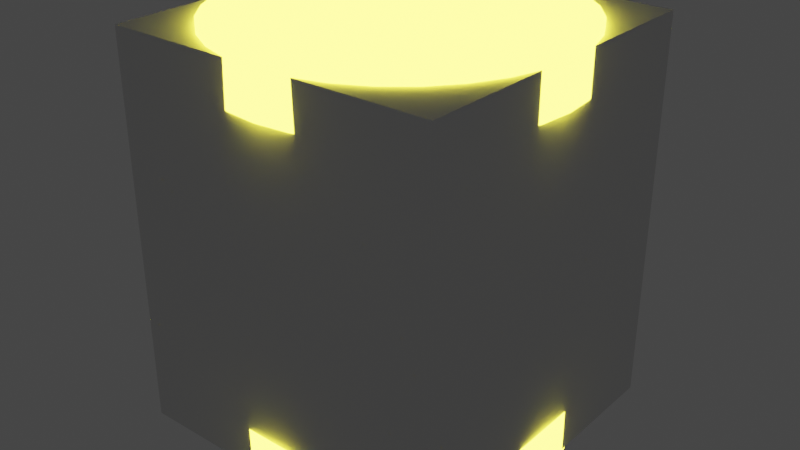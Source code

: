 # Source: hourglass.blend  (saved by Blender 4.2.66; exported with 4.5.12 LTS)
import bpy
from mathutils import Matrix  # noqa: F401  (used for matrix-valued properties, if any)

bpy.ops.wm.read_factory_settings(use_empty=True)
scene = bpy.context.scene
scene.name = 'Scene'

# ---- collections
col_collection = bpy.data.collections.new('Collection'); scene.collection.children.link(col_collection)

# ---- materials (node trees are filled in below, after node groups)
mat_hourglass = bpy.data.materials.new('Hourglass')
mat_hourglass.alpha_threshold = 0.0
mat_hourglass.use_transparent_shadow = False
mat_hourglass.roughness = 0.5
mat_hourglass.line_color = (0.0, 0.0, 0.0, 1.0)
mat_hourglassholder = bpy.data.materials.new('HourglassHolder')
mat_highlight = bpy.data.materials.new('Highlight')
mat_highlight.use_backface_culling = True

# ---- material node trees
mat_hourglass.use_nodes = True; mat_hourglass.node_tree.nodes.clear()
_N = mat_hourglass.node_tree.nodes; _L = mat_hourglass.node_tree.links
n0 = _N.new('ShaderNodeOutputMaterial'); n0.name = 'Material Output'; n0.location = (300, 300)
n1 = _N.new('ShaderNodeBsdfPrincipled'); n1.name = 'Principled BSDF'; n1.location = (10, 300)
n1.distribution = 'GGX'
n1.subsurface_method = 'RANDOM_WALK_SKIN'
n1.inputs[0].default_value = (0.5587, 0.8007, 0.8007, 1.0)
n1.inputs[1].default_value = 0.4124
n1.inputs[2].default_value = 0.3557
n1.inputs[3].default_value = 1.45
n1.inputs[27].default_value = (0.0, 0.0, 0.0, 1.0)
n1.inputs[28].default_value = 1.0
_L.new(n1.outputs[0], n0.inputs[0])
n0.is_active_output = True
mat_hourglassholder.use_nodes = True; mat_hourglassholder.node_tree.nodes.clear()
_N = mat_hourglassholder.node_tree.nodes; _L = mat_hourglassholder.node_tree.links
n0 = _N.new('ShaderNodeBsdfPrincipled'); n0.name = 'Principled BSDF'; n0.location = (10, 300)
n0.inputs[0].default_value = (0.1276, 0.02099, 0.02308, 1.0)
n0.inputs[2].default_value = 1.0
n0.inputs[13].default_value = 0.0
n1 = _N.new('ShaderNodeOutputMaterial'); n1.name = 'Material Output'; n1.location = (300, 300)
_L.new(n0.outputs[0], n1.inputs[0])
n1.is_active_output = True
mat_highlight.use_nodes = True; mat_highlight.node_tree.nodes.clear()
_N = mat_highlight.node_tree.nodes; _L = mat_highlight.node_tree.links
n0 = _N.new('ShaderNodeBsdfPrincipled'); n0.name = 'Principled BSDF'; n0.location = (10, 300)
n0.inputs[0].default_value = (0.8003, 0.657, 0.006196, 1.0)
n0.inputs[27].default_value = (1.0, 0.8945, 0.04021, 1.0)
n0.inputs[28].default_value = 11.7
n1 = _N.new('ShaderNodeOutputMaterial'); n1.name = 'Material Output'; n1.location = (300, 300)
_L.new(n0.outputs[0], n1.inputs[0])
n1.is_active_output = True

# ---- world
world_world = bpy.data.worlds.new('World'); scene.world = world_world
world_world.use_nodes = True; world_world.node_tree.nodes.clear()
_N = world_world.node_tree.nodes; _L = world_world.node_tree.links
n0 = _N.new('ShaderNodeOutputWorld'); n0.name = 'World Output'; n0.location = (300, 300)
n1 = _N.new('ShaderNodeBackground'); n1.name = 'Background'; n1.location = (10, 300)
n1.inputs[0].default_value = (0.05088, 0.05088, 0.05088, 1.0)
_L.new(n1.outputs[0], n0.inputs[0])
n0.is_active_output = True
world_world.color = (0.05088, 0.05088, 0.05088)
world_world.use_sun_shadow = False
world_world.sun_shadow_jitter_overblur = 0.0

# ---- meshes
me_hourglass = bpy.data.meshes.new('Hourglass')
me_hourglass.from_pydata([(1.809e-10, 0.08624, 0.1), (0.01682, 0.08458, 0.1), (0.033, 0.07967, 0.1), (0.04791, 0.0717, 0.1), (0.06098, 0.06098, 0.1), (0.0717, 0.04791, 0.1), (0.07967, 0.033, 0.1), (0.08458, 0.01682, 0.1), (0.08624, 1.364e-10, 0.1), (0.08458, -0.01682, 0.1), (0.07967, -0.033, 0.1), (0.0717, -0.04791, 0.1), (0.06098, -0.06098, 0.1), (0.04791, -0.0717, 0.1), (0.033, -0.07967, 0.1), (0.01682, -0.08458, 0.1), (1.809e-10, -0.08624, 0.1), (-0.01682, -0.08458, 0.1), (-0.033, -0.07967, 0.1), (-0.04791, -0.0717, 0.1), (-0.06098, -0.06098, 0.1), (-0.0717, -0.04791, 0.1), (-0.07967, -0.033, 0.1), (-0.08458, -0.01682, 0.1), (-0.08624, 1.364e-10, 0.1), (-0.08458, 0.01682, 0.1), (-0.07967, 0.033, 0.1), (-0.0717, 0.04791, 0.1), (-0.06098, 0.06098, 0.1), (-0.04791, 0.0717, 0.1), (-0.033, 0.07967, 0.1), (-0.01682, 0.08458, 0.1), (8.279e-10, 0.01806, 0.008879), (0.003523, 0.01771, 0.008879), (0.006911, 0.01669, 0.008879), (0.01003, 0.01502, 0.008879), (0.01277, 0.01277, 0.008879), (0.01502, 0.01003, 0.008879), (0.01669, 0.006911, 0.008879), (0.01771, 0.003523, 0.008879), (0.01806, 1.161e-09, 0.008879), (0.01771, -0.003523, 0.008879), (0.01669, -0.006911, 0.008879), (0.01502, -0.01003, 0.008879), (0.01277, -0.01277, 0.008879), (0.01003, -0.01502, 0.008879), (0.006911, -0.01669, 0.008879), (0.003523, -0.01771, 0.008879), (8.279e-10, -0.01806, 0.008879), (-0.003523, -0.01771, 0.008879), (-0.006911, -0.01669, 0.008879), (-0.01003, -0.01502, 0.008879), (-0.01277, -0.01277, 0.008879), (-0.01502, -0.01003, 0.008879), (-0.01669, -0.006911, 0.008879), (-0.01771, -0.003523, 0.008879), (-0.01806, 1.161e-09, 0.008879), (-0.01771, 0.003523, 0.008879), (-0.01669, 0.006911, 0.008879), (-0.01502, 0.01003, 0.008879), (-0.01277, 0.01277, 0.008879), (-0.01003, 0.01502, 0.008879), (-0.006911, 0.01669, 0.008879), (-0.003523, 0.01771, 0.008879), (3.17e-09, 0.1043, 0.1), (0.02035, 0.1023, 0.1), (0.03991, 0.09636, 0.1), (0.05795, 0.08673, 0.1), (0.07375, 0.07375, 0.1), (0.08672, 0.05795, 0.1), (0.09636, 0.03992, 0.1), (0.1023, 0.02035, 0.1), (0.1043, 1.787e-06, 0.1), (0.1023, -0.02035, 0.1), (0.09636, -0.03991, 0.1), (0.08672, -0.05795, 0.1), (0.07375, -0.07375, 0.1), (0.05795, -0.08672, 0.1), (0.03991, -0.09636, 0.1), (0.02035, -0.1023, 0.1), (3.17e-09, -0.1043, 0.1), (-0.02035, -0.1023, 0.1), (-0.03991, -0.09636, 0.1), (-0.05795, -0.08672, 0.1), (-0.07375, -0.07375, 0.1), (-0.08672, -0.05795, 0.1), (-0.09636, -0.03991, 0.1), (-0.1023, -0.02035, 0.1), (-0.1043, 1.787e-06, 0.1), (-0.1023, 0.02035, 0.1), (-0.09636, 0.03992, 0.1), (-0.08672, 0.05795, 0.1), (-0.07375, 0.07375, 0.1), (-0.05795, 0.08673, 0.1), (-0.03991, 0.09636, 0.1), (-0.02035, 0.1023, 0.1), (3.275e-07, 0.1045, 0.1237), (0.02035, 0.1025, 0.1237), (0.03991, 0.09657, 0.1237), (0.05795, 0.08693, 0.1237), (0.07375, 0.07396, 0.1237), (0.08672, 0.05815, 0.1237), (0.09636, 0.04012, 0.1237), (0.1023, 0.02056, 0.1237), (0.1043, 0.0002078, 0.1237), (0.1023, -0.02014, 0.1237), (0.09636, -0.03971, 0.1237), (0.08672, -0.05774, 0.1237), (0.07375, -0.07354, 0.1237), (0.05795, -0.08652, 0.1237), (0.03991, -0.09615, 0.1237), (0.02035, -0.1021, 0.1237), (3.275e-07, -0.1041, 0.1237), (-0.02035, -0.1021, 0.1237), (-0.03991, -0.09615, 0.1237), (-0.05795, -0.08652, 0.1237), (-0.07375, -0.07354, 0.1237), (-0.08672, -0.05774, 0.1237), (-0.09636, -0.03971, 0.1237), (-0.1023, -0.02014, 0.1237), (-0.1043, 0.0002078, 0.1237), (-0.1023, 0.02056, 0.1237), (-0.09636, 0.04012, 0.1237), (-0.08672, 0.05815, 0.1237), (-0.07375, 0.07396, 0.1237), (-0.05795, 0.08693, 0.1237), (-0.03991, 0.09657, 0.1237), (-0.02035, 0.1025, 0.1237), (3.302e-10, 0.0792, 0.07032), (0.01545, 0.07767, 0.07032), (0.03031, 0.07317, 0.07032), (0.044, 0.06585, 0.07032), (0.056, 0.056, 0.07032), (0.06585, 0.044, 0.07032), (0.07317, 0.03031, 0.07032), (0.07767, 0.01545, 0.07032), (0.0792, 4.923e-10, 0.07032), (0.07767, -0.01545, 0.07032), (0.07317, -0.03031, 0.07032), (0.06585, -0.044, 0.07032), (0.056, -0.056, 0.07032), (0.044, -0.06585, 0.07032), (0.03031, -0.07317, 0.07032), (0.01545, -0.07767, 0.07032), (3.302e-10, -0.0792, 0.07032), (-0.01545, -0.07767, 0.07032), (-0.03031, -0.07317, 0.07032), (-0.044, -0.06585, 0.07032), (-0.056, -0.056, 0.07032), (-0.06585, -0.044, 0.07032), (-0.07317, -0.03031, 0.07032), (-0.07767, -0.01545, 0.07032), (-0.0792, 4.923e-10, 0.07032), (-0.07767, 0.01545, 0.07032), (-0.07317, 0.03031, 0.07032), (-0.06585, 0.044, 0.07032), (-0.056, 0.056, 0.07032), (-0.044, 0.06585, 0.07032), (-0.03031, 0.07317, 0.07032), (-0.01545, 0.07767, 0.07032), (1.144e-09, 0.01401, 0.0), (0.002733, 0.01374, 0.0), (0.005361, 0.01294, 0.0), (0.007783, 0.01165, 0.0), (0.009906, 0.009906, 0.0), (0.01165, 0.007783, 0.0), (0.01294, 0.005361, 0.0), (0.01374, 0.002733, 0.0), (0.01401, 1.319e-09, 0.0), (0.01374, -0.002733, 0.0), (0.01294, -0.005361, 0.0), (0.01165, -0.007783, 0.0), (0.009906, -0.009906, 0.0), (0.007783, -0.01165, 0.0), (0.005361, -0.01294, 0.0), (0.002733, -0.01374, 0.0), (1.144e-09, -0.01401, 0.0), (-0.002733, -0.01374, 0.0), (-0.005361, -0.01294, 0.0), (-0.007783, -0.01165, 0.0), (-0.009906, -0.009906, 0.0), (-0.01165, -0.007783, 0.0), (-0.01294, -0.005361, 0.0), (-0.01374, -0.002733, 0.0), (-0.01401, 1.319e-09, 0.0), (-0.01374, 0.002733, 0.0), (-0.01294, 0.005361, 0.0), (-0.01165, 0.007783, 0.0), (-0.009906, 0.009906, 0.0), (-0.007783, 0.01165, 0.0), (-0.005361, 0.01294, 0.0), (-0.002733, 0.01374, 0.0), (0.01081, 0.05435, 0.03728), (0.0212, 0.05119, 0.03728), (0.03078, 0.04607, 0.03728), (0.03918, 0.03918, 0.03728), (0.04607, 0.03078, 0.03728), (0.05119, 0.0212, 0.03728), (0.05435, 0.01081, 0.03728), (0.05541, 1.023e-09, 0.03728), (0.05435, -0.01081, 0.03728), (0.05119, -0.0212, 0.03728), (0.04607, -0.03078, 0.03728), (0.03918, -0.03918, 0.03728), (0.03078, -0.04607, 0.03728), (0.0212, -0.05119, 0.03728), (0.01081, -0.05435, 0.03728), (4.868e-10, -0.05541, 0.03728), (-0.01081, -0.05435, 0.03728), (-0.0212, -0.05119, 0.03728), (-0.03078, -0.04607, 0.03728), (-0.03918, -0.03918, 0.03728), (-0.04607, -0.03078, 0.03728), (-0.05119, -0.0212, 0.03728), (-0.05435, -0.01081, 0.03728), (-0.05541, 1.023e-09, 0.03728), (-0.05435, 0.01081, 0.03728), (-0.05119, 0.0212, 0.03728), (-0.04607, 0.03078, 0.03728), (-0.03918, 0.03918, 0.03728), (-0.03078, 0.04607, 0.03728), (-0.0212, 0.05119, 0.03728), (-0.01081, 0.05435, 0.03728), (4.868e-10, 0.05541, 0.03728)], [], [(128, 129, 1, 0), (129, 130, 2, 1), (130, 131, 3, 2), (131, 132, 4, 3), (132, 133, 5, 4), (133, 134, 6, 5), (134, 135, 7, 6), (135, 136, 8, 7), (136, 137, 9, 8), (137, 138, 10, 9), (138, 139, 11, 10), (139, 140, 12, 11), (140, 141, 13, 12), (141, 142, 14, 13), (142, 143, 15, 14), (143, 144, 16, 15), (144, 145, 17, 16), (145, 146, 18, 17), (146, 147, 19, 18), (147, 148, 20, 19), (148, 149, 21, 20), (149, 150, 22, 21), (150, 151, 23, 22), (151, 152, 24, 23), (152, 153, 25, 24), (153, 154, 26, 25), (154, 155, 27, 26), (155, 156, 28, 27), (156, 157, 29, 28), (157, 158, 30, 29), (25, 89, 88, 24), (158, 159, 31, 30), (159, 128, 0, 31), (88, 120, 119, 87), (12, 76, 75, 11), (26, 90, 89, 25), (13, 77, 76, 12), (1, 65, 64, 0), (27, 91, 90, 26), (14, 78, 77, 13), (28, 92, 91, 27), (15, 79, 78, 14), (2, 66, 65, 1), (29, 93, 92, 28), (16, 80, 79, 15), (3, 67, 66, 2), (30, 94, 93, 29), (17, 81, 80, 16), (4, 68, 67, 3), (31, 95, 94, 30), (18, 82, 81, 17), (5, 69, 68, 4), (0, 64, 95, 31), (19, 83, 82, 18), (6, 70, 69, 5), (20, 84, 83, 19), (7, 71, 70, 6), (21, 85, 84, 20), (8, 72, 71, 7), (22, 86, 85, 21), (9, 73, 72, 8), (23, 87, 86, 22), (10, 74, 73, 9), (24, 88, 87, 23), (11, 75, 74, 10), (97, 98, 99, 100, 101, 102, 103, 104, 105, 106, 107, 108, 109, 110, 111, 112, 113, 114, 115, 116, 117, 118, 119, 120, 121, 122, 123, 124, 125, 126, 127, 96), (75, 107, 106, 74), (89, 121, 120, 88), (76, 108, 107, 75), (90, 122, 121, 89), (77, 109, 108, 76), (91, 123, 122, 90), (78, 110, 109, 77), (65, 97, 96, 64), (92, 124, 123, 91), (79, 111, 110, 78), (66, 98, 97, 65), (93, 125, 124, 92), (80, 112, 111, 79), (67, 99, 98, 66), (94, 126, 125, 93), (81, 113, 112, 80), (68, 100, 99, 67), (95, 127, 126, 94), (82, 114, 113, 81), (69, 101, 100, 68), (64, 96, 127, 95), (83, 115, 114, 82), (70, 102, 101, 69), (84, 116, 115, 83), (71, 103, 102, 70), (85, 117, 116, 84), (72, 104, 103, 71), (86, 118, 117, 85), (73, 105, 104, 72), (87, 119, 118, 86), (74, 106, 105, 73), (222, 223, 128, 159), (221, 222, 159, 158), (220, 221, 158, 157), (219, 220, 157, 156), (218, 219, 156, 155), (217, 218, 155, 154), (216, 217, 154, 153), (215, 216, 153, 152), (214, 215, 152, 151), (213, 214, 151, 150), (212, 213, 150, 149), (211, 212, 149, 148), (210, 211, 148, 147), (209, 210, 147, 146), (208, 209, 146, 145), (207, 208, 145, 144), (206, 207, 144, 143), (205, 206, 143, 142), (204, 205, 142, 141), (203, 204, 141, 140), (202, 203, 140, 139), (201, 202, 139, 138), (200, 201, 138, 137), (199, 200, 137, 136), (198, 199, 136, 135), (197, 198, 135, 134), (196, 197, 134, 133), (195, 196, 133, 132), (194, 195, 132, 131), (193, 194, 131, 130), (192, 193, 130, 129), (223, 192, 129, 128), (54, 182, 183, 55), (40, 168, 169, 41), (53, 181, 182, 54), (39, 167, 168, 40), (52, 180, 181, 53), (38, 166, 167, 39), (51, 179, 180, 52), (37, 165, 166, 38), (50, 178, 179, 51), (63, 191, 160, 32), (36, 164, 165, 37), (49, 177, 178, 50), (62, 190, 191, 63), (35, 163, 164, 36), (48, 176, 177, 49), (61, 189, 190, 62), (34, 162, 163, 35), (47, 175, 176, 48), (60, 188, 189, 61), (33, 161, 162, 34), (46, 174, 175, 47), (59, 187, 188, 60), (32, 160, 161, 33), (45, 173, 174, 46), (58, 186, 187, 59), (44, 172, 173, 45), (57, 185, 186, 58), (43, 171, 172, 44), (56, 184, 185, 57), (42, 170, 171, 43), (55, 183, 184, 56), (41, 169, 170, 42), (32, 33, 192, 223), (33, 34, 193, 192), (34, 35, 194, 193), (35, 36, 195, 194), (36, 37, 196, 195), (37, 38, 197, 196), (38, 39, 198, 197), (39, 40, 199, 198), (40, 41, 200, 199), (41, 42, 201, 200), (42, 43, 202, 201), (43, 44, 203, 202), (44, 45, 204, 203), (45, 46, 205, 204), (46, 47, 206, 205), (47, 48, 207, 206), (48, 49, 208, 207), (49, 50, 209, 208), (50, 51, 210, 209), (51, 52, 211, 210), (52, 53, 212, 211), (53, 54, 213, 212), (54, 55, 214, 213), (55, 56, 215, 214), (56, 57, 216, 215), (57, 58, 217, 216), (58, 59, 218, 217), (59, 60, 219, 218), (60, 61, 220, 219), (61, 62, 221, 220), (62, 63, 222, 221), (63, 32, 223, 222)])
me_hourglass.polygons.foreach_set('use_smooth', [True] * 193)
me_hourglass.polygons.foreach_set('material_index', [0, 0, 0, 0, 0, 0, 0, 0, 0, 0, 0, 0, 0, 0, 0, 0, 0, 0, 0, 0, 0, 0, 0, 0, 0, 0, 0, 0, 0, 0, 1, 0, 0, 1, 1, 1, 1, 1, 1, 1, 1, 1, 1, 1, 1, 1, 1, 1, 1, 1, 1, 1, 1, 1, 1, 1, 1, 1, 1, 1, 1, 1, 1, 1, 1, 1, 1, 1, 1, 1, 1, 1, 1, 1, 1, 1, 1, 1, 1, 1, 1, 1, 1, 1, 1, 1, 1, 1, 1, 1, 1, 1, 1, 1, 1, 1, 1, 0, 0, 0, 0, 0, 0, 0, 0, 0, 0, 0, 0, 0, 0, 0, 0, 0, 0, 0, 0, 0, 0, 0, 0, 0, 0, 0, 0, 0, 0, 0, 0, 0, 0, 0, 0, 0, 0, 0, 0, 0, 0, 0, 0, 0, 0, 0, 0, 0, 0, 0, 0, 0, 0, 0, 0, 0, 0, 0, 0, 0, 0, 0, 0, 0, 0, 0, 0, 0, 0, 0, 0, 0, 0, 0, 0, 0, 0, 0, 0, 0, 0, 0, 0, 0, 0, 0, 0, 0, 0, 0, 0, 0, 0, 0, 0])
_k = set([(0, 1), (0, 31), (1, 2), (2, 3), (3, 4), (4, 5), (5, 6), (6, 7), (7, 8), (8, 9), (9, 10), (10, 11), (11, 12), (12, 13), (13, 14), (14, 15), (15, 16), (16, 17), (17, 18), (18, 19), (19, 20), (20, 21), (21, 22), (22, 23), (23, 24), (24, 25), (25, 26), (26, 27), (27, 28), (28, 29), (29, 30), (30, 31), (64, 65), (64, 95), (65, 66), (66, 67), (67, 68), (68, 69), (69, 70), (70, 71), (71, 72), (72, 73), (73, 74), (74, 75), (75, 76), (76, 77), (77, 78), (78, 79), (79, 80), (80, 81), (81, 82), (82, 83), (83, 84), (84, 85), (85, 86), (86, 87), (87, 88), (88, 89), (89, 90), (90, 91), (91, 92), (92, 93), (93, 94), (94, 95), (96, 97), (96, 127), (97, 98), (98, 99), (99, 100), (100, 101), (101, 102), (102, 103), (103, 104), (104, 105), (105, 106), (106, 107), (107, 108), (108, 109), (109, 110), (110, 111), (111, 112), (112, 113), (113, 114), (114, 115), (115, 116), (116, 117), (117, 118), (118, 119), (119, 120), (120, 121), (121, 122), (122, 123), (123, 124), (124, 125), (125, 126), (126, 127)])
me_hourglass.attributes.new('sharp_edge', 'BOOLEAN', 'EDGE').data.foreach_set('value', [ (min(e.vertices), max(e.vertices)) in _k for e in me_hourglass.edges])
_uv = me_hourglass.uv_layers.new(name='UVMap')
_uv.uv.foreach_set('vector', [1.0, 0.9247, 0.9688, 0.9247, 0.9688, 1.0, 1.0, 1.0, 0.9688, 0.9247, 0.9375, 0.9247, 0.9375, 1.0, 0.9688, 1.0, 0.9375, 0.9247, 0.9062, 0.9247, 0.9062, 1.0, 0.9375, 1.0, 0.9062, 0.9247, 0.875, 0.9247, 0.875, 1.0, 0.9062, 1.0, 0.875, 0.9247, 0.8438, 0.9247, 0.8438, 1.0, 0.875, 1.0, 0.8438, 0.9247, 0.8125, 0.9247, 0.8125, 1.0, 0.8438, 1.0, 0.8125, 0.9247, 0.7813, 0.9247, 0.7812, 1.0, 0.8125, 1.0, 0.7813, 0.9247, 0.75, 0.9247, 0.75, 1.0, 0.7812, 1.0, 0.75, 0.9247, 0.7188, 0.9247, 0.7188, 1.0, 0.75, 1.0, 0.7188, 0.9247, 0.6875, 0.9247, 0.6875, 1.0, 0.7188, 1.0, 0.6875, 0.9247, 0.6562, 0.9247, 0.6562, 1.0, 0.6875, 1.0, 0.6562, 0.9247, 0.625, 0.9247, 0.625, 1.0, 0.6562, 1.0, 0.625, 0.9247, 0.5938, 0.9247, 0.5938, 1.0, 0.625, 1.0, 0.5938, 0.9247, 0.5625, 0.9247, 0.5625, 1.0, 0.5938, 1.0, 0.5625, 0.9247, 0.5312, 0.9247, 0.5312, 1.0, 0.5625, 1.0, 0.5312, 0.9247, 0.5, 0.9247, 0.5, 1.0, 0.5312, 1.0, 0.5, 0.9247, 0.4688, 0.9247, 0.4688, 1.0, 0.5, 1.0, 0.4688, 0.9247, 0.4375, 0.9247, 0.4375, 1.0, 0.4688, 1.0, 0.4375, 0.9247, 0.4063, 0.9247, 0.4062, 1.0, 0.4375, 1.0, 0.4063, 0.9247, 0.375, 0.9247, 0.375, 1.0, 0.4062, 1.0, 0.375, 0.9247, 0.3438, 0.9247, 0.3438, 1.0, 0.375, 1.0, 0.3438, 0.9247, 0.3125, 0.9247, 0.3125, 1.0, 0.3438, 1.0, 0.3125, 0.9247, 0.2812, 0.9247, 0.2812, 1.0, 0.3125, 1.0, 0.2812, 0.9247, 0.25, 0.9247, 0.25, 1.0, 0.2812, 1.0, 0.25, 0.9247, 0.2188, 0.9247, 0.2188, 1.0, 0.25, 1.0, 0.2188, 0.9247, 0.1875, 0.9247, 0.1875, 1.0, 0.2188, 1.0, 0.1875, 0.9247, 0.1562, 0.9247, 0.1562, 1.0, 0.1875, 1.0, 0.1562, 0.9247, 0.125, 0.9247, 0.125, 1.0, 0.1562, 1.0, 0.125, 0.9247, 0.09375, 0.9247, 0.09375, 1.0, 0.125, 1.0, 0.09375, 0.9247, 0.0625, 0.9247, 0.0625, 1.0, 0.09375, 1.0, 0.2188, 1.0, 0.2188, 1.0, 0.25, 1.0, 0.25, 1.0, 0.0625, 0.9247, 0.03125, 0.9247, 0.03125, 1.0, 0.0625, 1.0, 0.03125, 0.9247, 0.0, 0.9247, 0.0, 1.0, 0.03125, 1.0, 0.25, 1.0, 0.25, 1.0, 0.2812, 1.0, 0.2812, 1.0, 0.625, 1.0, 0.625, 1.0, 0.6562, 1.0, 0.6562, 1.0, 0.1875, 1.0, 0.1875, 1.0, 0.2188, 1.0, 0.2188, 1.0, 0.5938, 1.0, 0.5938, 1.0, 0.625, 1.0, 0.625, 1.0, 0.9688, 1.0, 0.9688, 1.0, 1.0, 1.0, 1.0, 1.0, 0.1562, 1.0, 0.1562, 1.0, 0.1875, 1.0, 0.1875, 1.0, 0.5625, 1.0, 0.5625, 1.0, 0.5938, 1.0, 0.5938, 1.0, 0.125, 1.0, 0.125, 1.0, 0.1562, 1.0, 0.1562, 1.0, 0.5312, 1.0, 0.5312, 1.0, 0.5625, 1.0, 0.5625, 1.0, 0.9375, 1.0, 0.9375, 1.0, 0.9688, 1.0, 0.9688, 1.0, 0.09375, 1.0, 0.09375, 1.0, 0.125, 1.0, 0.125, 1.0, 0.5, 1.0, 0.5, 1.0, 0.5312, 1.0, 0.5312, 1.0, 0.9062, 1.0, 0.9062, 1.0, 0.9375, 1.0, 0.9375, 1.0, 0.0625, 1.0, 0.0625, 1.0, 0.09375, 1.0, 0.09375, 1.0, 0.4688, 1.0, 0.4688, 1.0, 0.5, 1.0, 0.5, 1.0, 0.875, 1.0, 0.875, 1.0, 0.9062, 1.0, 0.9062, 1.0, 0.03125, 1.0, 0.03125, 1.0, 0.0625, 1.0, 0.0625, 1.0, 0.4375, 1.0, 0.4375, 1.0, 0.4688, 1.0, 0.4688, 1.0, 0.8438, 1.0, 0.8438, 1.0, 0.875, 1.0, 0.875, 1.0, 0.0, 1.0, 0.0, 1.0, 0.03125, 1.0, 0.03125, 1.0, 0.4062, 1.0, 0.4062, 1.0, 0.4375, 1.0, 0.4375, 1.0, 0.8125, 1.0, 0.8125, 1.0, 0.8438, 1.0, 0.8438, 1.0, 0.375, 1.0, 0.375, 1.0, 0.4062, 1.0, 0.4062, 1.0, 0.7812, 1.0, 0.7812, 1.0, 0.8125, 1.0, 0.8125, 1.0, 0.3438, 1.0, 0.3438, 1.0, 0.375, 1.0, 0.375, 1.0, 0.75, 1.0, 0.75, 1.0, 0.7812, 1.0, 0.7812, 1.0, 0.3125, 1.0, 0.3125, 1.0, 0.3438, 1.0, 0.3438, 1.0, 0.7188, 1.0, 0.7188, 1.0, 0.75, 1.0, 0.75, 1.0, 0.2812, 1.0, 0.2812, 1.0, 0.3125, 1.0, 0.3125, 1.0, 0.6875, 1.0, 0.6875, 1.0, 0.7188, 1.0, 0.7188, 1.0, 0.25, 1.0, 0.25, 1.0, 0.2812, 1.0, 0.2812, 1.0, 0.6562, 1.0, 0.6562, 1.0, 0.6875, 1.0, 0.6875, 1.0, 0.9688, 1.0, 0.9375, 1.0, 0.9062, 1.0, 0.875, 1.0, 0.8438, 1.0, 0.8125, 1.0, 0.7812, 1.0, 0.75, 1.0, 0.7188, 1.0, 0.6875, 1.0, 0.6562, 1.0, 0.625, 1.0, 0.5938, 1.0, 0.5625, 1.0, 0.5312, 1.0, 0.5, 1.0, 0.4688, 1.0, 0.4375, 1.0, 0.4062, 1.0, 0.375, 1.0, 0.3438, 1.0, 0.3125, 1.0, 0.2812, 1.0, 0.25, 1.0, 0.2188, 1.0, 0.1875, 1.0, 0.1562, 1.0, 0.125, 1.0, 0.09375, 1.0, 0.0625, 1.0, 0.03125, 1.0, 1.0, 1.0, 0.6562, 1.0, 0.6562, 1.0, 0.6875, 1.0, 0.6875, 1.0, 0.2188, 1.0, 0.2188, 1.0, 0.25, 1.0, 0.25, 1.0, 0.625, 1.0, 0.625, 1.0, 0.6562, 1.0, 0.6562, 1.0, 0.1875, 1.0, 0.1875, 1.0, 0.2188, 1.0, 0.2188, 1.0, 0.5938, 1.0, 0.5938, 1.0, 0.625, 1.0, 0.625, 1.0, 0.1562, 1.0, 0.1562, 1.0, 0.1875, 1.0, 0.1875, 1.0, 0.5625, 1.0, 0.5625, 1.0, 0.5938, 1.0, 0.5938, 1.0, 0.9688, 1.0, 0.9688, 1.0, 1.0, 1.0, 1.0, 1.0, 0.125, 1.0, 0.125, 1.0, 0.1562, 1.0, 0.1562, 1.0, 0.5312, 1.0, 0.5312, 1.0, 0.5625, 1.0, 0.5625, 1.0, 0.9375, 1.0, 0.9375, 1.0, 0.9688, 1.0, 0.9688, 1.0, 0.09375, 1.0, 0.09375, 1.0, 0.125, 1.0, 0.125, 1.0, 0.5, 1.0, 0.5, 1.0, 0.5312, 1.0, 0.5312, 1.0, 0.9062, 1.0, 0.9062, 1.0, 0.9375, 1.0, 0.9375, 1.0, 0.0625, 1.0, 0.0625, 1.0, 0.09375, 1.0, 0.09375, 1.0, 0.4688, 1.0, 0.4688, 1.0, 0.5, 1.0, 0.5, 1.0, 0.875, 1.0, 0.875, 1.0, 0.9062, 1.0, 0.9062, 1.0, 0.03125, 1.0, 0.03125, 1.0, 0.0625, 1.0, 0.0625, 1.0, 0.4375, 1.0, 0.4375, 1.0, 0.4688, 1.0, 0.4688, 1.0, 0.8438, 1.0, 0.8438, 1.0, 0.875, 1.0, 0.875, 1.0, 0.0, 1.0, 0.0, 1.0, 0.03125, 1.0, 0.03125, 1.0, 0.4062, 1.0, 0.4062, 1.0, 0.4375, 1.0, 0.4375, 1.0, 0.8125, 1.0, 0.8125, 1.0, 0.8438, 1.0, 0.8438, 1.0, 0.375, 1.0, 0.375, 1.0, 0.4062, 1.0, 0.4062, 1.0, 0.7812, 1.0, 0.7812, 1.0, 0.8125, 1.0, 0.8125, 1.0, 0.3438, 1.0, 0.3438, 1.0, 0.375, 1.0, 0.375, 1.0, 0.75, 1.0, 0.75, 1.0, 0.7812, 1.0, 0.7812, 1.0, 0.3125, 1.0, 0.3125, 1.0, 0.3438, 1.0, 0.3438, 1.0, 0.7188, 1.0, 0.7188, 1.0, 0.75, 1.0, 0.75, 1.0, 0.2812, 1.0, 0.2812, 1.0, 0.3125, 1.0, 0.3125, 1.0, 0.6875, 1.0, 0.6875, 1.0, 0.7188, 1.0, 0.7188, 1.0, 0.03125, 0.8371, 0.0, 0.8371, 0.0, 0.9247, 0.03125, 0.9247, 0.0625, 0.8371, 0.03125, 0.8371, 0.03125, 0.9247, 0.0625, 0.9247, 0.09375, 0.8371, 0.0625, 0.8371, 0.0625, 0.9247, 0.09375, 0.9247, 0.125, 0.8371, 0.09375, 0.8371, 0.09375, 0.9247, 0.125, 0.9247, 0.1562, 0.8371, 0.125, 0.8371, 0.125, 0.9247, 0.1562, 0.9247, 0.1875, 0.8371, 0.1562, 0.8371, 0.1562, 0.9247, 0.1875, 0.9247, 0.2188, 0.8371, 0.1875, 0.8371, 0.1875, 0.9247, 0.2188, 0.9247, 0.25, 0.8371, 0.2188, 0.8371, 0.2188, 0.9247, 0.25, 0.9247, 0.2812, 0.8371, 0.25, 0.8371, 0.25, 0.9247, 0.2812, 0.9247, 0.3125, 0.8371, 0.2812, 0.8371, 0.2812, 0.9247, 0.3125, 0.9247, 0.3438, 0.8371, 0.3125, 0.8371, 0.3125, 0.9247, 0.3438, 0.9247, 0.375, 0.8371, 0.3438, 0.8371, 0.3438, 0.9247, 0.375, 0.9247, 0.4062, 0.8371, 0.375, 0.8371, 0.375, 0.9247, 0.4063, 0.9247, 0.4375, 0.8371, 0.4062, 0.8371, 0.4063, 0.9247, 0.4375, 0.9247, 0.4688, 0.8371, 0.4375, 0.8371, 0.4375, 0.9247, 0.4688, 0.9247, 0.5, 0.8371, 0.4688, 0.8371, 0.4688, 0.9247, 0.5, 0.9247, 0.5312, 0.8371, 0.5, 0.8371, 0.5, 0.9247, 0.5312, 0.9247, 0.5625, 0.8371, 0.5312, 0.8371, 0.5312, 0.9247, 0.5625, 0.9247, 0.5938, 0.8371, 0.5625, 0.8371, 0.5625, 0.9247, 0.5938, 0.9247, 0.625, 0.8371, 0.5938, 0.8371, 0.5938, 0.9247, 0.625, 0.9247, 0.6562, 0.8371, 0.625, 0.8371, 0.625, 0.9247, 0.6562, 0.9247, 0.6875, 0.8371, 0.6562, 0.8371, 0.6562, 0.9247, 0.6875, 0.9247, 0.7188, 0.8371, 0.6875, 0.8371, 0.6875, 0.9247, 0.7188, 0.9247, 0.75, 0.8371, 0.7188, 0.8371, 0.7188, 0.9247, 0.75, 0.9247, 0.7813, 0.8371, 0.75, 0.8371, 0.75, 0.9247, 0.7813, 0.9247, 0.8125, 0.8371, 0.7813, 0.8371, 0.7813, 0.9247, 0.8125, 0.9247, 0.8438, 0.8371, 0.8125, 0.8371, 0.8125, 0.9247, 0.8438, 0.9247, 0.875, 0.8371, 0.8438, 0.8371, 0.8438, 0.9247, 0.875, 0.9247, 0.9062, 0.8371, 0.875, 0.8371, 0.875, 0.9247, 0.9062, 0.9247, 0.9375, 0.8371, 0.9062, 0.8371, 0.9062, 0.9247, 0.9375, 0.9247, 0.9688, 0.8371, 0.9375, 0.8371, 0.9375, 0.9247, 0.9688, 0.9247, 1.0, 0.8371, 0.9688, 0.8371, 0.9688, 0.9247, 1.0, 0.9247, 0.3125, 0.75, 0.3125, 0.75, 0.2812, 0.75, 0.2812, 0.75, 0.75, 0.75, 0.75, 0.75, 0.7188, 0.75, 0.7188, 0.75, 0.3438, 0.75, 0.3438, 0.75, 0.3125, 0.75, 0.3125, 0.75, 0.7812, 0.75, 0.7812, 0.75, 0.75, 0.75, 0.75, 0.75, 0.375, 0.75, 0.375, 0.75, 0.3438, 0.75, 0.3438, 0.75, 0.8125, 0.75, 0.8125, 0.75, 0.7812, 0.75, 0.7812, 0.75, 0.4062, 0.75, 0.4062, 0.75, 0.375, 0.75, 0.375, 0.75, 0.8438, 0.75, 0.8438, 0.75, 0.8125, 0.75, 0.8125, 0.75, 0.4375, 0.75, 0.4375, 0.75, 0.4062, 0.75, 0.4062, 0.75, 0.03125, 0.75, 0.03125, 0.75, 0.0, 0.75, 0.0, 0.75, 0.875, 0.75, 0.875, 0.75, 0.8438, 0.75, 0.8438, 0.75, 0.4688, 0.75, 0.4688, 0.75, 0.4375, 0.75, 0.4375, 0.75, 0.0625, 0.75, 0.0625, 0.75, 0.03125, 0.75, 0.03125, 0.75, 0.9062, 0.75, 0.9062, 0.75, 0.875, 0.75, 0.875, 0.75, 0.5, 0.75, 0.5, 0.75, 0.4688, 0.75, 0.4688, 0.75, 0.09375, 0.75, 0.09375, 0.75, 0.0625, 0.75, 0.0625, 0.75, 0.9375, 0.75, 0.9375, 0.75, 0.9062, 0.75, 0.9062, 0.75, 0.5312, 0.75, 0.5312, 0.75, 0.5, 0.75, 0.5, 0.75, 0.125, 0.75, 0.125, 0.75, 0.09375, 0.75, 0.09375, 0.75, 0.9688, 0.75, 0.9688, 0.75, 0.9375, 0.75, 0.9375, 0.75, 0.5625, 0.75, 0.5625, 0.75, 0.5312, 0.75, 0.5312, 0.75, 0.1562, 0.75, 0.1562, 0.75, 0.125, 0.75, 0.125, 0.75, 1.0, 0.75, 1.0, 0.75, 0.9688, 0.75, 0.9688, 0.75, 0.5938, 0.75, 0.5938, 0.75, 0.5625, 0.75, 0.5625, 0.75, 0.1875, 0.75, 0.1875, 0.75, 0.1562, 0.75, 0.1562, 0.75, 0.625, 0.75, 0.625, 0.75, 0.5938, 0.75, 0.5938, 0.75, 0.2188, 0.75, 0.2188, 0.75, 0.1875, 0.75, 0.1875, 0.75, 0.6562, 0.75, 0.6562, 0.75, 0.625, 0.75, 0.625, 0.75, 0.25, 0.75, 0.25, 0.75, 0.2188, 0.75, 0.2188, 0.75, 0.6875, 0.75, 0.6875, 0.75, 0.6562, 0.75, 0.6562, 0.75, 0.2812, 0.75, 0.2812, 0.75, 0.25, 0.75, 0.25, 0.75, 0.7188, 0.75, 0.7188, 0.75, 0.6875, 0.75, 0.6875, 0.75, 1.0, 0.75, 0.9688, 0.75, 0.9688, 0.8371, 1.0, 0.8371, 0.9688, 0.75, 0.9375, 0.75, 0.9375, 0.8371, 0.9688, 0.8371, 0.9375, 0.75, 0.9062, 0.75, 0.9062, 0.8371, 0.9375, 0.8371, 0.9062, 0.75, 0.875, 0.75, 0.875, 0.8371, 0.9062, 0.8371, 0.875, 0.75, 0.8438, 0.75, 0.8438, 0.8371, 0.875, 0.8371, 0.8438, 0.75, 0.8125, 0.75, 0.8125, 0.8371, 0.8438, 0.8371, 0.8125, 0.75, 0.7812, 0.75, 0.7813, 0.8371, 0.8125, 0.8371, 0.7812, 0.75, 0.75, 0.75, 0.75, 0.8371, 0.7813, 0.8371, 0.75, 0.75, 0.7188, 0.75, 0.7188, 0.8371, 0.75, 0.8371, 0.7188, 0.75, 0.6875, 0.75, 0.6875, 0.8371, 0.7188, 0.8371, 0.6875, 0.75, 0.6562, 0.75, 0.6562, 0.8371, 0.6875, 0.8371, 0.6562, 0.75, 0.625, 0.75, 0.625, 0.8371, 0.6562, 0.8371, 0.625, 0.75, 0.5938, 0.75, 0.5938, 0.8371, 0.625, 0.8371, 0.5938, 0.75, 0.5625, 0.75, 0.5625, 0.8371, 0.5938, 0.8371, 0.5625, 0.75, 0.5312, 0.75, 0.5312, 0.8371, 0.5625, 0.8371, 0.5312, 0.75, 0.5, 0.75, 0.5, 0.8371, 0.5312, 0.8371, 0.5, 0.75, 0.4688, 0.75, 0.4688, 0.8371, 0.5, 0.8371, 0.4688, 0.75, 0.4375, 0.75, 0.4375, 0.8371, 0.4688, 0.8371, 0.4375, 0.75, 0.4062, 0.75, 0.4062, 0.8371, 0.4375, 0.8371, 0.4062, 0.75, 0.375, 0.75, 0.375, 0.8371, 0.4062, 0.8371, 0.375, 0.75, 0.3438, 0.75, 0.3438, 0.8371, 0.375, 0.8371, 0.3438, 0.75, 0.3125, 0.75, 0.3125, 0.8371, 0.3438, 0.8371, 0.3125, 0.75, 0.2812, 0.75, 0.2812, 0.8371, 0.3125, 0.8371, 0.2812, 0.75, 0.25, 0.75, 0.25, 0.8371, 0.2812, 0.8371, 0.25, 0.75, 0.2188, 0.75, 0.2188, 0.8371, 0.25, 0.8371, 0.2188, 0.75, 0.1875, 0.75, 0.1875, 0.8371, 0.2188, 0.8371, 0.1875, 0.75, 0.1562, 0.75, 0.1562, 0.8371, 0.1875, 0.8371, 0.1562, 0.75, 0.125, 0.75, 0.125, 0.8371, 0.1562, 0.8371, 0.125, 0.75, 0.09375, 0.75, 0.09375, 0.8371, 0.125, 0.8371, 0.09375, 0.75, 0.0625, 0.75, 0.0625, 0.8371, 0.09375, 0.8371, 0.0625, 0.75, 0.03125, 0.75, 0.03125, 0.8371, 0.0625, 0.8371, 0.03125, 0.75, 0.0, 0.75, 0.0, 0.8371, 0.03125, 0.8371])
me_hourglass.materials.append(mat_hourglass)
me_hourglass.materials.append(mat_hourglassholder)
me_hourglass.update()
me_hourglass_colonly_sensor = bpy.data.meshes.new('hourglass_colonly_sensor')
me_hourglass_colonly_sensor.from_pydata([(-0.1051, -0.1051, -0.124), (-0.1051, -0.1051, 0.124), (-0.1051, 0.1051, -0.124), (-0.1051, 0.1051, 0.124), (0.1051, -0.1051, -0.124), (0.1051, -0.1051, 0.124), (0.1051, 0.1051, -0.124), (0.1051, 0.1051, 0.124)], [], [(0, 1, 3, 2), (2, 3, 7, 6), (6, 7, 5, 4), (4, 5, 1, 0), (2, 6, 4, 0), (7, 3, 1, 5)])
_uv = me_hourglass_colonly_sensor.uv_layers.new(name='UVMap')
_uv.uv.foreach_set('vector', [0.375, 0.0, 0.625, 0.0, 0.625, 0.25, 0.375, 0.25, 0.375, 0.25, 0.625, 0.25, 0.625, 0.5, 0.375, 0.5, 0.375, 0.5, 0.625, 0.5, 0.625, 0.75, 0.375, 0.75, 0.375, 0.75, 0.625, 0.75, 0.625, 1.0, 0.375, 1.0, 0.125, 0.5, 0.375, 0.5, 0.375, 0.75, 0.125, 0.75, 0.625, 0.5, 0.875, 0.5, 0.875, 0.75, 0.625, 0.75])
me_hourglass_colonly_sensor.update()
me_hourglass_001 = bpy.data.meshes.new('Hourglass.001')
me_hourglass_001.from_pydata([(1.809e-10, 0.08921, 0.09598), (0.0174, 0.0875, 0.09598), (0.03414, 0.08242, 0.09598), (0.04956, 0.07418, 0.09598), (0.06308, 0.06308, 0.09598), (0.07418, 0.04956, 0.09598), (0.08242, 0.03414, 0.09598), (0.0875, 0.0174, 0.09598), (0.08921, 1.364e-10, 0.09598), (0.0875, -0.0174, 0.09598), (0.08242, -0.03414, 0.09598), (0.07418, -0.04956, 0.09598), (0.06308, -0.06308, 0.09598), (0.04956, -0.07418, 0.09598), (0.03414, -0.08242, 0.09598), (0.0174, -0.0875, 0.09598), (1.809e-10, -0.08921, 0.09598), (-0.0174, -0.0875, 0.09598), (-0.03414, -0.08242, 0.09598), (-0.04956, -0.07418, 0.09598), (-0.06308, -0.06308, 0.09598), (-0.07418, -0.04956, 0.09598), (-0.08242, -0.03414, 0.09598), (-0.0875, -0.0174, 0.09598), (-0.08921, 1.364e-10, 0.09598), (-0.0875, 0.0174, 0.09598), (-0.08242, 0.03414, 0.09598), (-0.07418, 0.04956, 0.09598), (-0.06308, 0.06308, 0.09598), (-0.04956, 0.07418, 0.09598), (-0.03414, 0.08242, 0.09598), (-0.0174, 0.0875, 0.09598), (7.855e-10, 0.02194, 0.00572), (0.004279, 0.02151, 0.00572), (0.008394, 0.02027, 0.00572), (0.01219, 0.01824, 0.00572), (0.01551, 0.01551, 0.00572), (0.01824, 0.01219, 0.00572), (0.02027, 0.008394, 0.00572), (0.02151, 0.004279, 0.00572), (0.02194, 1.149e-09, 0.00572), (0.02151, -0.004279, 0.00572), (0.02027, -0.008394, 0.00572), (0.01824, -0.01219, 0.00572), (0.01551, -0.01551, 0.00572), (0.01219, -0.01824, 0.00572), (0.008394, -0.02027, 0.00572), (0.004279, -0.02151, 0.00572), (7.794e-10, -0.02194, 0.00572), (-0.004279, -0.02151, 0.00572), (-0.008394, -0.02027, 0.00572), (-0.01219, -0.01824, 0.00572), (-0.01551, -0.01551, 0.00572), (-0.01824, -0.01219, 0.00572), (-0.02027, -0.008394, 0.00572), (-0.02151, -0.004279, 0.00572), (-0.02194, 1.149e-09, 0.00572), (-0.02151, 0.004279, 0.00572), (-0.02027, 0.008394, 0.00572), (-0.01824, 0.01219, 0.00572), (-0.01551, 0.01551, 0.00572), (-0.01219, 0.01824, 0.00572), (-0.008394, 0.02027, 0.00572), (-0.004279, 0.02151, 0.00572), (1.136e-10, 0.1079, 0.09656), (0.02106, 0.1059, 0.09656), (0.0413, 0.09971, 0.09656), (0.05996, 0.08974, 0.09656), (0.07632, 0.07632, 0.09656), (0.08974, 0.05996, 0.09656), (0.09972, 0.04131, 0.09657), (0.1059, 0.02106, 0.09657), (0.1079, -1.832e-07, 0.09657), (0.1059, -0.02106, 0.09657), (0.09973, -0.04131, 0.09658), (0.08976, -0.05997, 0.09658), (0.07633, -0.07633, 0.09658), (0.05997, -0.08976, 0.09658), (0.04131, -0.09974, 0.09659), (0.02106, -0.1059, 0.09659), (8.522e-11, -0.108, 0.09659), (-0.02106, -0.1059, 0.09659), (-0.04131, -0.09974, 0.09659), (-0.05997, -0.08976, 0.09658), (-0.07633, -0.07633, 0.09658), (-0.08976, -0.05997, 0.09658), (-0.09973, -0.04131, 0.09658), (-0.1059, -0.02106, 0.09657), (-0.1079, -1.833e-07, 0.09657), (-0.1059, 0.02106, 0.09657), (-0.09972, 0.04131, 0.09657), (-0.08974, 0.05996, 0.09656), (-0.07632, 0.07632, 0.09656), (-0.05996, 0.08974, 0.09656), (-0.0413, 0.09971, 0.09656), (-0.02106, 0.1059, 0.09656), (3.307e-07, 0.1082, 0.1271), (0.02106, 0.1061, 0.1271), (0.04131, 0.09995, 0.1271), (0.05998, 0.08997, 0.1271), (0.07633, 0.07654, 0.1271), (0.08976, 0.06018, 0.1271), (0.09973, 0.04152, 0.1271), (0.1059, 0.02127, 0.1271), (0.1079, 0.0002098, 0.1271), (0.1059, -0.02085, 0.1271), (0.09972, -0.0411, 0.1272), (0.08974, -0.05976, 0.1272), (0.07632, -0.07611, 0.1272), (0.05996, -0.08953, 0.1272), (0.0413, -0.0995, 0.1272), (0.02106, -0.1056, 0.1272), (3.306e-07, -0.1077, 0.1272), (-0.02106, -0.1056, 0.1272), (-0.0413, -0.0995, 0.1272), (-0.05996, -0.08953, 0.1272), (-0.07632, -0.07611, 0.1272), (-0.08974, -0.05976, 0.1272), (-0.09972, -0.0411, 0.1272), (-0.1059, -0.02085, 0.1271), (-0.1079, 0.0002098, 0.1271), (-0.1059, 0.02127, 0.1271), (-0.09973, 0.04152, 0.1271), (-0.08976, 0.06018, 0.1271), (-0.07633, 0.07654, 0.1271), (-0.05997, 0.08997, 0.1271), (-0.04131, 0.09995, 0.1271), (-0.02106, 0.1061, 0.1271), (3.425e-10, 0.08375, 0.06826), (0.01634, 0.08215, 0.06826), (0.03205, 0.07738, 0.06826), (0.04653, 0.06964, 0.06826), (0.05922, 0.05922, 0.06826), (0.06964, 0.04653, 0.06826), (0.07738, 0.03205, 0.06826), (0.08215, 0.01634, 0.06826), (0.08375, 4.984e-10, 0.06826), (0.08215, -0.01634, 0.06826), (0.07738, -0.03205, 0.06826), (0.06964, -0.04653, 0.06826), (0.05922, -0.05922, 0.06826), (0.04653, -0.06964, 0.06826), (0.03205, -0.07738, 0.06826), (0.01634, -0.08215, 0.06826), (3.363e-10, -0.08375, 0.06826), (-0.01634, -0.08215, 0.06826), (-0.03205, -0.07738, 0.06826), (-0.04653, -0.06964, 0.06826), (-0.05922, -0.05922, 0.06826), (-0.06964, -0.04653, 0.06826), (-0.07738, -0.03205, 0.06826), (-0.08215, -0.01634, 0.06826), (-0.08375, 4.984e-10, 0.06826), (-0.08215, 0.01634, 0.06826), (-0.07738, 0.03205, 0.06826), (-0.06964, 0.04653, 0.06826), (-0.05922, 0.05922, 0.06826), (-0.04653, 0.06964, 0.06826), (-0.03205, 0.07738, 0.06826), (-0.01634, 0.08215, 0.06826), (1.144e-09, 0.01856, 0.0), (0.003621, 0.0182, 0.0), (0.007102, 0.01715, 0.0), (0.01031, 0.01543, 0.0), (0.01312, 0.01312, 0.0), (0.01543, 0.01031, 0.0), (0.01715, 0.007102, 0.0), (0.0182, 0.003621, 0.0), (0.01856, 1.319e-09, 0.0), (0.0182, -0.003621, 0.0), (0.01715, -0.007102, 0.0), (0.01543, -0.01031, 0.0), (0.01312, -0.01312, 0.0), (0.01031, -0.01543, 0.0), (0.007102, -0.01715, 0.0), (0.003621, -0.0182, 0.0), (1.144e-09, -0.01856, 0.0), (-0.003621, -0.0182, 0.0), (-0.007102, -0.01715, 0.0), (-0.01031, -0.01543, 0.0), (-0.01312, -0.01312, 0.0), (-0.01543, -0.01031, 0.0), (-0.01715, -0.007102, 0.0), (-0.0182, -0.003621, 0.0), (-0.01856, 1.319e-09, 0.0), (-0.0182, 0.003621, 0.0), (-0.01715, 0.007102, 0.0), (-0.01543, 0.01031, 0.0), (-0.01312, 0.01312, 0.0), (-0.01031, 0.01543, 0.0), (-0.007102, 0.01715, 0.0), (-0.003621, 0.0182, 0.0), (0.01151, 0.05788, 0.03382), (0.02258, 0.05452, 0.03382), (0.03279, 0.04907, 0.03382), (0.04173, 0.04173, 0.03382), (0.04907, 0.03279, 0.03382), (0.05452, 0.02258, 0.03382), (0.05788, 0.01151, 0.03382), (0.05901, 1.023e-09, 0.03382), (0.05788, -0.01151, 0.03382), (0.05452, -0.02258, 0.03382), (0.04907, -0.03279, 0.03382), (0.04173, -0.04173, 0.03382), (0.03279, -0.04907, 0.03382), (0.02258, -0.05452, 0.03382), (0.01151, -0.05788, 0.03382), (4.747e-10, -0.05901, 0.03382), (-0.01151, -0.05788, 0.03382), (-0.02258, -0.05452, 0.03382), (-0.03279, -0.04907, 0.03382), (-0.04173, -0.04173, 0.03382), (-0.04907, -0.03279, 0.03382), (-0.05452, -0.02258, 0.03382), (-0.05788, -0.01151, 0.03382), (-0.05901, 1.023e-09, 0.03382), (-0.05788, 0.01151, 0.03382), (-0.05452, 0.02258, 0.03382), (-0.04907, 0.03279, 0.03382), (-0.04173, 0.04173, 0.03382), (-0.03279, 0.04907, 0.03382), (-0.02258, 0.05452, 0.03382), (-0.01151, 0.05788, 0.03382), (4.807e-10, 0.05901, 0.03382)], [], [(128, 129, 1, 0), (129, 130, 2, 1), (130, 131, 3, 2), (131, 132, 4, 3), (132, 133, 5, 4), (133, 134, 6, 5), (134, 135, 7, 6), (135, 136, 8, 7), (136, 137, 9, 8), (137, 138, 10, 9), (138, 139, 11, 10), (139, 140, 12, 11), (140, 141, 13, 12), (141, 142, 14, 13), (142, 143, 15, 14), (143, 144, 16, 15), (144, 145, 17, 16), (145, 146, 18, 17), (146, 147, 19, 18), (147, 148, 20, 19), (148, 149, 21, 20), (149, 150, 22, 21), (150, 151, 23, 22), (151, 152, 24, 23), (152, 153, 25, 24), (153, 154, 26, 25), (154, 155, 27, 26), (155, 156, 28, 27), (156, 157, 29, 28), (157, 158, 30, 29), (25, 89, 88, 24), (158, 159, 31, 30), (159, 128, 0, 31), (88, 120, 119, 87), (12, 76, 75, 11), (26, 90, 89, 25), (13, 77, 76, 12), (1, 65, 64, 0), (27, 91, 90, 26), (14, 78, 77, 13), (28, 92, 91, 27), (15, 79, 78, 14), (2, 66, 65, 1), (29, 93, 92, 28), (16, 80, 79, 15), (3, 67, 66, 2), (30, 94, 93, 29), (17, 81, 80, 16), (4, 68, 67, 3), (31, 95, 94, 30), (18, 82, 81, 17), (5, 69, 68, 4), (0, 64, 95, 31), (19, 83, 82, 18), (6, 70, 69, 5), (20, 84, 83, 19), (7, 71, 70, 6), (21, 85, 84, 20), (8, 72, 71, 7), (22, 86, 85, 21), (9, 73, 72, 8), (23, 87, 86, 22), (10, 74, 73, 9), (24, 88, 87, 23), (11, 75, 74, 10), (97, 98, 99, 100, 101, 102, 103, 104, 105, 106, 107, 108, 109, 110, 111, 112, 113, 114, 115, 116, 117, 118, 119, 120, 121, 122, 123, 124, 125, 126, 127, 96), (75, 107, 106, 74), (89, 121, 120, 88), (76, 108, 107, 75), (90, 122, 121, 89), (77, 109, 108, 76), (91, 123, 122, 90), (78, 110, 109, 77), (65, 97, 96, 64), (92, 124, 123, 91), (79, 111, 110, 78), (66, 98, 97, 65), (93, 125, 124, 92), (80, 112, 111, 79), (67, 99, 98, 66), (94, 126, 125, 93), (81, 113, 112, 80), (68, 100, 99, 67), (95, 127, 126, 94), (82, 114, 113, 81), (69, 101, 100, 68), (64, 96, 127, 95), (83, 115, 114, 82), (70, 102, 101, 69), (84, 116, 115, 83), (71, 103, 102, 70), (85, 117, 116, 84), (72, 104, 103, 71), (86, 118, 117, 85), (73, 105, 104, 72), (87, 119, 118, 86), (74, 106, 105, 73), (222, 223, 128, 159), (221, 222, 159, 158), (220, 221, 158, 157), (219, 220, 157, 156), (218, 219, 156, 155), (217, 218, 155, 154), (216, 217, 154, 153), (215, 216, 153, 152), (214, 215, 152, 151), (213, 214, 151, 150), (212, 213, 150, 149), (211, 212, 149, 148), (210, 211, 148, 147), (209, 210, 147, 146), (208, 209, 146, 145), (207, 208, 145, 144), (206, 207, 144, 143), (205, 206, 143, 142), (204, 205, 142, 141), (203, 204, 141, 140), (202, 203, 140, 139), (201, 202, 139, 138), (200, 201, 138, 137), (199, 200, 137, 136), (198, 199, 136, 135), (197, 198, 135, 134), (196, 197, 134, 133), (195, 196, 133, 132), (194, 195, 132, 131), (193, 194, 131, 130), (192, 193, 130, 129), (223, 192, 129, 128), (54, 182, 183, 55), (40, 168, 169, 41), (53, 181, 182, 54), (39, 167, 168, 40), (52, 180, 181, 53), (38, 166, 167, 39), (51, 179, 180, 52), (37, 165, 166, 38), (50, 178, 179, 51), (63, 191, 160, 32), (36, 164, 165, 37), (49, 177, 178, 50), (62, 190, 191, 63), (35, 163, 164, 36), (48, 176, 177, 49), (61, 189, 190, 62), (34, 162, 163, 35), (47, 175, 176, 48), (60, 188, 189, 61), (33, 161, 162, 34), (46, 174, 175, 47), (59, 187, 188, 60), (32, 160, 161, 33), (45, 173, 174, 46), (58, 186, 187, 59), (44, 172, 173, 45), (57, 185, 186, 58), (43, 171, 172, 44), (56, 184, 185, 57), (42, 170, 171, 43), (55, 183, 184, 56), (41, 169, 170, 42), (32, 33, 192, 223), (33, 34, 193, 192), (34, 35, 194, 193), (35, 36, 195, 194), (36, 37, 196, 195), (37, 38, 197, 196), (38, 39, 198, 197), (39, 40, 199, 198), (40, 41, 200, 199), (41, 42, 201, 200), (42, 43, 202, 201), (43, 44, 203, 202), (44, 45, 204, 203), (45, 46, 205, 204), (46, 47, 206, 205), (47, 48, 207, 206), (48, 49, 208, 207), (49, 50, 209, 208), (50, 51, 210, 209), (51, 52, 211, 210), (52, 53, 212, 211), (53, 54, 213, 212), (54, 55, 214, 213), (55, 56, 215, 214), (56, 57, 216, 215), (57, 58, 217, 216), (58, 59, 218, 217), (59, 60, 219, 218), (60, 61, 220, 219), (61, 62, 221, 220), (62, 63, 222, 221), (63, 32, 223, 222)])
me_hourglass_001.polygons.foreach_set('use_smooth', [True] * 193)
_k = set([(0, 1), (0, 31), (1, 2), (2, 3), (3, 4), (4, 5), (5, 6), (6, 7), (7, 8), (8, 9), (9, 10), (10, 11), (11, 12), (12, 13), (13, 14), (14, 15), (15, 16), (16, 17), (17, 18), (18, 19), (19, 20), (20, 21), (21, 22), (22, 23), (23, 24), (24, 25), (25, 26), (26, 27), (27, 28), (28, 29), (29, 30), (30, 31), (64, 65), (64, 95), (65, 66), (66, 67), (67, 68), (68, 69), (69, 70), (70, 71), (71, 72), (72, 73), (73, 74), (74, 75), (75, 76), (76, 77), (77, 78), (78, 79), (79, 80), (80, 81), (81, 82), (82, 83), (83, 84), (84, 85), (85, 86), (86, 87), (87, 88), (88, 89), (89, 90), (90, 91), (91, 92), (92, 93), (93, 94), (94, 95), (96, 97), (96, 127), (97, 98), (98, 99), (99, 100), (100, 101), (101, 102), (102, 103), (103, 104), (104, 105), (105, 106), (106, 107), (107, 108), (108, 109), (109, 110), (110, 111), (111, 112), (112, 113), (113, 114), (114, 115), (115, 116), (116, 117), (117, 118), (118, 119), (119, 120), (120, 121), (121, 122), (122, 123), (123, 124), (124, 125), (125, 126), (126, 127)])
me_hourglass_001.attributes.new('sharp_edge', 'BOOLEAN', 'EDGE').data.foreach_set('value', [ (min(e.vertices), max(e.vertices)) in _k for e in me_hourglass_001.edges])
_uv = me_hourglass_001.uv_layers.new(name='UVMap')
_uv.uv.foreach_set('vector', [1.0, 0.9247, 0.9688, 0.9247, 0.9688, 1.0, 1.0, 1.0, 0.9688, 0.9247, 0.9375, 0.9247, 0.9375, 1.0, 0.9688, 1.0, 0.9375, 0.9247, 0.9062, 0.9247, 0.9062, 1.0, 0.9375, 1.0, 0.9062, 0.9247, 0.875, 0.9247, 0.875, 1.0, 0.9062, 1.0, 0.875, 0.9247, 0.8438, 0.9247, 0.8438, 1.0, 0.875, 1.0, 0.8438, 0.9247, 0.8125, 0.9247, 0.8125, 1.0, 0.8438, 1.0, 0.8125, 0.9247, 0.7813, 0.9247, 0.7812, 1.0, 0.8125, 1.0, 0.7813, 0.9247, 0.75, 0.9247, 0.75, 1.0, 0.7812, 1.0, 0.75, 0.9247, 0.7188, 0.9247, 0.7188, 1.0, 0.75, 1.0, 0.7188, 0.9247, 0.6875, 0.9247, 0.6875, 1.0, 0.7188, 1.0, 0.6875, 0.9247, 0.6562, 0.9247, 0.6562, 1.0, 0.6875, 1.0, 0.6562, 0.9247, 0.625, 0.9247, 0.625, 1.0, 0.6562, 1.0, 0.625, 0.9247, 0.5938, 0.9247, 0.5938, 1.0, 0.625, 1.0, 0.5938, 0.9247, 0.5625, 0.9247, 0.5625, 1.0, 0.5938, 1.0, 0.5625, 0.9247, 0.5312, 0.9247, 0.5312, 1.0, 0.5625, 1.0, 0.5312, 0.9247, 0.5, 0.9247, 0.5, 1.0, 0.5312, 1.0, 0.5, 0.9247, 0.4688, 0.9247, 0.4688, 1.0, 0.5, 1.0, 0.4688, 0.9247, 0.4375, 0.9247, 0.4375, 1.0, 0.4688, 1.0, 0.4375, 0.9247, 0.4063, 0.9247, 0.4062, 1.0, 0.4375, 1.0, 0.4063, 0.9247, 0.375, 0.9247, 0.375, 1.0, 0.4062, 1.0, 0.375, 0.9247, 0.3438, 0.9247, 0.3438, 1.0, 0.375, 1.0, 0.3438, 0.9247, 0.3125, 0.9247, 0.3125, 1.0, 0.3438, 1.0, 0.3125, 0.9247, 0.2812, 0.9247, 0.2812, 1.0, 0.3125, 1.0, 0.2812, 0.9247, 0.25, 0.9247, 0.25, 1.0, 0.2812, 1.0, 0.25, 0.9247, 0.2188, 0.9247, 0.2188, 1.0, 0.25, 1.0, 0.2188, 0.9247, 0.1875, 0.9247, 0.1875, 1.0, 0.2188, 1.0, 0.1875, 0.9247, 0.1562, 0.9247, 0.1562, 1.0, 0.1875, 1.0, 0.1562, 0.9247, 0.125, 0.9247, 0.125, 1.0, 0.1562, 1.0, 0.125, 0.9247, 0.09375, 0.9247, 0.09375, 1.0, 0.125, 1.0, 0.09375, 0.9247, 0.0625, 0.9247, 0.0625, 1.0, 0.09375, 1.0, 0.2188, 1.0, 0.2188, 1.0, 0.25, 1.0, 0.25, 1.0, 0.0625, 0.9247, 0.03125, 0.9247, 0.03125, 1.0, 0.0625, 1.0, 0.03125, 0.9247, 0.0, 0.9247, 0.0, 1.0, 0.03125, 1.0, 0.25, 1.0, 0.25, 1.0, 0.2812, 1.0, 0.2812, 1.0, 0.625, 1.0, 0.625, 1.0, 0.6562, 1.0, 0.6562, 1.0, 0.1875, 1.0, 0.1875, 1.0, 0.2188, 1.0, 0.2188, 1.0, 0.5938, 1.0, 0.5938, 1.0, 0.625, 1.0, 0.625, 1.0, 0.9688, 1.0, 0.9688, 1.0, 1.0, 1.0, 1.0, 1.0, 0.1562, 1.0, 0.1562, 1.0, 0.1875, 1.0, 0.1875, 1.0, 0.5625, 1.0, 0.5625, 1.0, 0.5938, 1.0, 0.5938, 1.0, 0.125, 1.0, 0.125, 1.0, 0.1562, 1.0, 0.1562, 1.0, 0.5312, 1.0, 0.5312, 1.0, 0.5625, 1.0, 0.5625, 1.0, 0.9375, 1.0, 0.9375, 1.0, 0.9688, 1.0, 0.9688, 1.0, 0.09375, 1.0, 0.09375, 1.0, 0.125, 1.0, 0.125, 1.0, 0.5, 1.0, 0.5, 1.0, 0.5312, 1.0, 0.5312, 1.0, 0.9062, 1.0, 0.9062, 1.0, 0.9375, 1.0, 0.9375, 1.0, 0.0625, 1.0, 0.0625, 1.0, 0.09375, 1.0, 0.09375, 1.0, 0.4688, 1.0, 0.4688, 1.0, 0.5, 1.0, 0.5, 1.0, 0.875, 1.0, 0.875, 1.0, 0.9062, 1.0, 0.9062, 1.0, 0.03125, 1.0, 0.03125, 1.0, 0.0625, 1.0, 0.0625, 1.0, 0.4375, 1.0, 0.4375, 1.0, 0.4688, 1.0, 0.4688, 1.0, 0.8438, 1.0, 0.8438, 1.0, 0.875, 1.0, 0.875, 1.0, 0.0, 1.0, 0.0, 1.0, 0.03125, 1.0, 0.03125, 1.0, 0.4062, 1.0, 0.4062, 1.0, 0.4375, 1.0, 0.4375, 1.0, 0.8125, 1.0, 0.8125, 1.0, 0.8438, 1.0, 0.8438, 1.0, 0.375, 1.0, 0.375, 1.0, 0.4062, 1.0, 0.4062, 1.0, 0.7812, 1.0, 0.7812, 1.0, 0.8125, 1.0, 0.8125, 1.0, 0.3438, 1.0, 0.3438, 1.0, 0.375, 1.0, 0.375, 1.0, 0.75, 1.0, 0.75, 1.0, 0.7812, 1.0, 0.7812, 1.0, 0.3125, 1.0, 0.3125, 1.0, 0.3438, 1.0, 0.3438, 1.0, 0.7188, 1.0, 0.7188, 1.0, 0.75, 1.0, 0.75, 1.0, 0.2812, 1.0, 0.2812, 1.0, 0.3125, 1.0, 0.3125, 1.0, 0.6875, 1.0, 0.6875, 1.0, 0.7188, 1.0, 0.7188, 1.0, 0.25, 1.0, 0.25, 1.0, 0.2812, 1.0, 0.2812, 1.0, 0.6562, 1.0, 0.6562, 1.0, 0.6875, 1.0, 0.6875, 1.0, 0.9688, 1.0, 0.9375, 1.0, 0.9062, 1.0, 0.875, 1.0, 0.8438, 1.0, 0.8125, 1.0, 0.7812, 1.0, 0.75, 1.0, 0.7188, 1.0, 0.6875, 1.0, 0.6562, 1.0, 0.625, 1.0, 0.5938, 1.0, 0.5625, 1.0, 0.5312, 1.0, 0.5, 1.0, 0.4688, 1.0, 0.4375, 1.0, 0.4062, 1.0, 0.375, 1.0, 0.3438, 1.0, 0.3125, 1.0, 0.2812, 1.0, 0.25, 1.0, 0.2188, 1.0, 0.1875, 1.0, 0.1562, 1.0, 0.125, 1.0, 0.09375, 1.0, 0.0625, 1.0, 0.03125, 1.0, 1.0, 1.0, 0.6562, 1.0, 0.6562, 1.0, 0.6875, 1.0, 0.6875, 1.0, 0.2188, 1.0, 0.2188, 1.0, 0.25, 1.0, 0.25, 1.0, 0.625, 1.0, 0.625, 1.0, 0.6562, 1.0, 0.6562, 1.0, 0.1875, 1.0, 0.1875, 1.0, 0.2188, 1.0, 0.2188, 1.0, 0.5938, 1.0, 0.5938, 1.0, 0.625, 1.0, 0.625, 1.0, 0.1562, 1.0, 0.1562, 1.0, 0.1875, 1.0, 0.1875, 1.0, 0.5625, 1.0, 0.5625, 1.0, 0.5938, 1.0, 0.5938, 1.0, 0.9688, 1.0, 0.9688, 1.0, 1.0, 1.0, 1.0, 1.0, 0.125, 1.0, 0.125, 1.0, 0.1562, 1.0, 0.1562, 1.0, 0.5312, 1.0, 0.5312, 1.0, 0.5625, 1.0, 0.5625, 1.0, 0.9375, 1.0, 0.9375, 1.0, 0.9688, 1.0, 0.9688, 1.0, 0.09375, 1.0, 0.09375, 1.0, 0.125, 1.0, 0.125, 1.0, 0.5, 1.0, 0.5, 1.0, 0.5312, 1.0, 0.5312, 1.0, 0.9062, 1.0, 0.9062, 1.0, 0.9375, 1.0, 0.9375, 1.0, 0.0625, 1.0, 0.0625, 1.0, 0.09375, 1.0, 0.09375, 1.0, 0.4688, 1.0, 0.4688, 1.0, 0.5, 1.0, 0.5, 1.0, 0.875, 1.0, 0.875, 1.0, 0.9062, 1.0, 0.9062, 1.0, 0.03125, 1.0, 0.03125, 1.0, 0.0625, 1.0, 0.0625, 1.0, 0.4375, 1.0, 0.4375, 1.0, 0.4688, 1.0, 0.4688, 1.0, 0.8438, 1.0, 0.8438, 1.0, 0.875, 1.0, 0.875, 1.0, 0.0, 1.0, 0.0, 1.0, 0.03125, 1.0, 0.03125, 1.0, 0.4062, 1.0, 0.4062, 1.0, 0.4375, 1.0, 0.4375, 1.0, 0.8125, 1.0, 0.8125, 1.0, 0.8438, 1.0, 0.8438, 1.0, 0.375, 1.0, 0.375, 1.0, 0.4062, 1.0, 0.4062, 1.0, 0.7812, 1.0, 0.7812, 1.0, 0.8125, 1.0, 0.8125, 1.0, 0.3438, 1.0, 0.3438, 1.0, 0.375, 1.0, 0.375, 1.0, 0.75, 1.0, 0.75, 1.0, 0.7812, 1.0, 0.7812, 1.0, 0.3125, 1.0, 0.3125, 1.0, 0.3438, 1.0, 0.3438, 1.0, 0.7188, 1.0, 0.7188, 1.0, 0.75, 1.0, 0.75, 1.0, 0.2812, 1.0, 0.2812, 1.0, 0.3125, 1.0, 0.3125, 1.0, 0.6875, 1.0, 0.6875, 1.0, 0.7188, 1.0, 0.7188, 1.0, 0.03125, 0.8371, 0.0, 0.8371, 0.0, 0.9247, 0.03125, 0.9247, 0.0625, 0.8371, 0.03125, 0.8371, 0.03125, 0.9247, 0.0625, 0.9247, 0.09375, 0.8371, 0.0625, 0.8371, 0.0625, 0.9247, 0.09375, 0.9247, 0.125, 0.8371, 0.09375, 0.8371, 0.09375, 0.9247, 0.125, 0.9247, 0.1562, 0.8371, 0.125, 0.8371, 0.125, 0.9247, 0.1562, 0.9247, 0.1875, 0.8371, 0.1562, 0.8371, 0.1562, 0.9247, 0.1875, 0.9247, 0.2188, 0.8371, 0.1875, 0.8371, 0.1875, 0.9247, 0.2188, 0.9247, 0.25, 0.8371, 0.2188, 0.8371, 0.2188, 0.9247, 0.25, 0.9247, 0.2812, 0.8371, 0.25, 0.8371, 0.25, 0.9247, 0.2812, 0.9247, 0.3125, 0.8371, 0.2812, 0.8371, 0.2812, 0.9247, 0.3125, 0.9247, 0.3438, 0.8371, 0.3125, 0.8371, 0.3125, 0.9247, 0.3438, 0.9247, 0.375, 0.8371, 0.3438, 0.8371, 0.3438, 0.9247, 0.375, 0.9247, 0.4062, 0.8371, 0.375, 0.8371, 0.375, 0.9247, 0.4063, 0.9247, 0.4375, 0.8371, 0.4062, 0.8371, 0.4063, 0.9247, 0.4375, 0.9247, 0.4688, 0.8371, 0.4375, 0.8371, 0.4375, 0.9247, 0.4688, 0.9247, 0.5, 0.8371, 0.4688, 0.8371, 0.4688, 0.9247, 0.5, 0.9247, 0.5312, 0.8371, 0.5, 0.8371, 0.5, 0.9247, 0.5312, 0.9247, 0.5625, 0.8371, 0.5312, 0.8371, 0.5312, 0.9247, 0.5625, 0.9247, 0.5938, 0.8371, 0.5625, 0.8371, 0.5625, 0.9247, 0.5938, 0.9247, 0.625, 0.8371, 0.5938, 0.8371, 0.5938, 0.9247, 0.625, 0.9247, 0.6562, 0.8371, 0.625, 0.8371, 0.625, 0.9247, 0.6562, 0.9247, 0.6875, 0.8371, 0.6562, 0.8371, 0.6562, 0.9247, 0.6875, 0.9247, 0.7188, 0.8371, 0.6875, 0.8371, 0.6875, 0.9247, 0.7188, 0.9247, 0.75, 0.8371, 0.7188, 0.8371, 0.7188, 0.9247, 0.75, 0.9247, 0.7813, 0.8371, 0.75, 0.8371, 0.75, 0.9247, 0.7813, 0.9247, 0.8125, 0.8371, 0.7813, 0.8371, 0.7813, 0.9247, 0.8125, 0.9247, 0.8438, 0.8371, 0.8125, 0.8371, 0.8125, 0.9247, 0.8438, 0.9247, 0.875, 0.8371, 0.8438, 0.8371, 0.8438, 0.9247, 0.875, 0.9247, 0.9062, 0.8371, 0.875, 0.8371, 0.875, 0.9247, 0.9062, 0.9247, 0.9375, 0.8371, 0.9062, 0.8371, 0.9062, 0.9247, 0.9375, 0.9247, 0.9688, 0.8371, 0.9375, 0.8371, 0.9375, 0.9247, 0.9688, 0.9247, 1.0, 0.8371, 0.9688, 0.8371, 0.9688, 0.9247, 1.0, 0.9247, 0.3125, 0.75, 0.3125, 0.75, 0.2812, 0.75, 0.2812, 0.75, 0.75, 0.75, 0.75, 0.75, 0.7188, 0.75, 0.7188, 0.75, 0.3438, 0.75, 0.3438, 0.75, 0.3125, 0.75, 0.3125, 0.75, 0.7812, 0.75, 0.7812, 0.75, 0.75, 0.75, 0.75, 0.75, 0.375, 0.75, 0.375, 0.75, 0.3438, 0.75, 0.3438, 0.75, 0.8125, 0.75, 0.8125, 0.75, 0.7812, 0.75, 0.7812, 0.75, 0.4062, 0.75, 0.4062, 0.75, 0.375, 0.75, 0.375, 0.75, 0.8438, 0.75, 0.8438, 0.75, 0.8125, 0.75, 0.8125, 0.75, 0.4375, 0.75, 0.4375, 0.75, 0.4062, 0.75, 0.4062, 0.75, 0.03125, 0.75, 0.03125, 0.75, 0.0, 0.75, 0.0, 0.75, 0.875, 0.75, 0.875, 0.75, 0.8438, 0.75, 0.8438, 0.75, 0.4688, 0.75, 0.4688, 0.75, 0.4375, 0.75, 0.4375, 0.75, 0.0625, 0.75, 0.0625, 0.75, 0.03125, 0.75, 0.03125, 0.75, 0.9062, 0.75, 0.9062, 0.75, 0.875, 0.75, 0.875, 0.75, 0.5, 0.75, 0.5, 0.75, 0.4688, 0.75, 0.4688, 0.75, 0.09375, 0.75, 0.09375, 0.75, 0.0625, 0.75, 0.0625, 0.75, 0.9375, 0.75, 0.9375, 0.75, 0.9062, 0.75, 0.9062, 0.75, 0.5312, 0.75, 0.5312, 0.75, 0.5, 0.75, 0.5, 0.75, 0.125, 0.75, 0.125, 0.75, 0.09375, 0.75, 0.09375, 0.75, 0.9688, 0.75, 0.9688, 0.75, 0.9375, 0.75, 0.9375, 0.75, 0.5625, 0.75, 0.5625, 0.75, 0.5312, 0.75, 0.5312, 0.75, 0.1562, 0.75, 0.1562, 0.75, 0.125, 0.75, 0.125, 0.75, 1.0, 0.75, 1.0, 0.75, 0.9688, 0.75, 0.9688, 0.75, 0.5938, 0.75, 0.5938, 0.75, 0.5625, 0.75, 0.5625, 0.75, 0.1875, 0.75, 0.1875, 0.75, 0.1562, 0.75, 0.1562, 0.75, 0.625, 0.75, 0.625, 0.75, 0.5938, 0.75, 0.5938, 0.75, 0.2188, 0.75, 0.2188, 0.75, 0.1875, 0.75, 0.1875, 0.75, 0.6562, 0.75, 0.6562, 0.75, 0.625, 0.75, 0.625, 0.75, 0.25, 0.75, 0.25, 0.75, 0.2188, 0.75, 0.2188, 0.75, 0.6875, 0.75, 0.6875, 0.75, 0.6562, 0.75, 0.6562, 0.75, 0.2812, 0.75, 0.2812, 0.75, 0.25, 0.75, 0.25, 0.75, 0.7188, 0.75, 0.7188, 0.75, 0.6875, 0.75, 0.6875, 0.75, 1.0, 0.75, 0.9688, 0.75, 0.9688, 0.8371, 1.0, 0.8371, 0.9688, 0.75, 0.9375, 0.75, 0.9375, 0.8371, 0.9688, 0.8371, 0.9375, 0.75, 0.9062, 0.75, 0.9062, 0.8371, 0.9375, 0.8371, 0.9062, 0.75, 0.875, 0.75, 0.875, 0.8371, 0.9062, 0.8371, 0.875, 0.75, 0.8438, 0.75, 0.8438, 0.8371, 0.875, 0.8371, 0.8438, 0.75, 0.8125, 0.75, 0.8125, 0.8371, 0.8438, 0.8371, 0.8125, 0.75, 0.7812, 0.75, 0.7813, 0.8371, 0.8125, 0.8371, 0.7812, 0.75, 0.75, 0.75, 0.75, 0.8371, 0.7813, 0.8371, 0.75, 0.75, 0.7188, 0.75, 0.7188, 0.8371, 0.75, 0.8371, 0.7188, 0.75, 0.6875, 0.75, 0.6875, 0.8371, 0.7188, 0.8371, 0.6875, 0.75, 0.6562, 0.75, 0.6562, 0.8371, 0.6875, 0.8371, 0.6562, 0.75, 0.625, 0.75, 0.625, 0.8371, 0.6562, 0.8371, 0.625, 0.75, 0.5938, 0.75, 0.5938, 0.8371, 0.625, 0.8371, 0.5938, 0.75, 0.5625, 0.75, 0.5625, 0.8371, 0.5938, 0.8371, 0.5625, 0.75, 0.5312, 0.75, 0.5312, 0.8371, 0.5625, 0.8371, 0.5312, 0.75, 0.5, 0.75, 0.5, 0.8371, 0.5312, 0.8371, 0.5, 0.75, 0.4688, 0.75, 0.4688, 0.8371, 0.5, 0.8371, 0.4688, 0.75, 0.4375, 0.75, 0.4375, 0.8371, 0.4688, 0.8371, 0.4375, 0.75, 0.4062, 0.75, 0.4062, 0.8371, 0.4375, 0.8371, 0.4062, 0.75, 0.375, 0.75, 0.375, 0.8371, 0.4062, 0.8371, 0.375, 0.75, 0.3438, 0.75, 0.3438, 0.8371, 0.375, 0.8371, 0.3438, 0.75, 0.3125, 0.75, 0.3125, 0.8371, 0.3438, 0.8371, 0.3125, 0.75, 0.2812, 0.75, 0.2812, 0.8371, 0.3125, 0.8371, 0.2812, 0.75, 0.25, 0.75, 0.25, 0.8371, 0.2812, 0.8371, 0.25, 0.75, 0.2188, 0.75, 0.2188, 0.8371, 0.25, 0.8371, 0.2188, 0.75, 0.1875, 0.75, 0.1875, 0.8371, 0.2188, 0.8371, 0.1875, 0.75, 0.1562, 0.75, 0.1562, 0.8371, 0.1875, 0.8371, 0.1562, 0.75, 0.125, 0.75, 0.125, 0.8371, 0.1562, 0.8371, 0.125, 0.75, 0.09375, 0.75, 0.09375, 0.8371, 0.125, 0.8371, 0.09375, 0.75, 0.0625, 0.75, 0.0625, 0.8371, 0.09375, 0.8371, 0.0625, 0.75, 0.03125, 0.75, 0.03125, 0.8371, 0.0625, 0.8371, 0.03125, 0.75, 0.0, 0.75, 0.0, 0.8371, 0.03125, 0.8371])
me_hourglass_001.materials.append(mat_highlight)
me_hourglass_001.update()

# ---- objects
ob_hourglass = bpy.data.objects.new('Hourglass', me_hourglass)
ob_hourglasscollider = bpy.data.objects.new('HourglassCollider', me_hourglass_colonly_sensor)
ob_hourglasshighlight = bpy.data.objects.new('HourglassHighlight', me_hourglass_001)

# ---- transforms, parenting, visibility, modifiers, constraints
ob_hourglass.parent = ob_hourglasscollider
ob_hourglass.location = (0.0, 0.0, 0.0)
_m = ob_hourglass.modifiers.new('Mirror', 'MIRROR')
_m.use_axis = (False, False, True)
_m.use_clip = True
ob_hourglasscollider.location = (0.0, 0.0, 0.0)
ob_hourglasshighlight.parent = ob_hourglasscollider
ob_hourglasshighlight.location = (0.0, 0.0, 0.0)
_m = ob_hourglasshighlight.modifiers.new('Mirror', 'MIRROR')
_m.use_axis = (False, False, True)
_m.use_clip = True

# ---- collection membership
col_collection.objects.link(ob_hourglass)
col_collection.objects.link(ob_hourglasscollider)
col_collection.objects.link(ob_hourglasshighlight)

# ---- scene / render settings (as saved in the file)
scene.frame_start = 1; scene.frame_end = 250; scene.frame_set(1)
scene.render.engine = 'BLENDER_EEVEE_NEXT'
scene.view_settings.view_transform = 'Filmic'
bpy.context.view_layer.update()

# ---- added for rendering (the .blend has no active camera): camera
cam_auto = bpy.data.cameras.new('AutoCamera')
cam_auto.lens = 50.0
cam_auto.sensor_width = 36.0
cam_auto.clip_end = 1000.0
ob_auto_camera = bpy.data.objects.new('AutoCamera', cam_auto)
scene.collection.objects.link(ob_auto_camera)
ob_auto_camera.location = (0.367761, -0.441208, 0.294209)
ob_auto_camera.rotation_euler = (1.09748, -7.21219e-08, 0.694738)
scene.camera = ob_auto_camera
bpy.context.view_layer.update()
